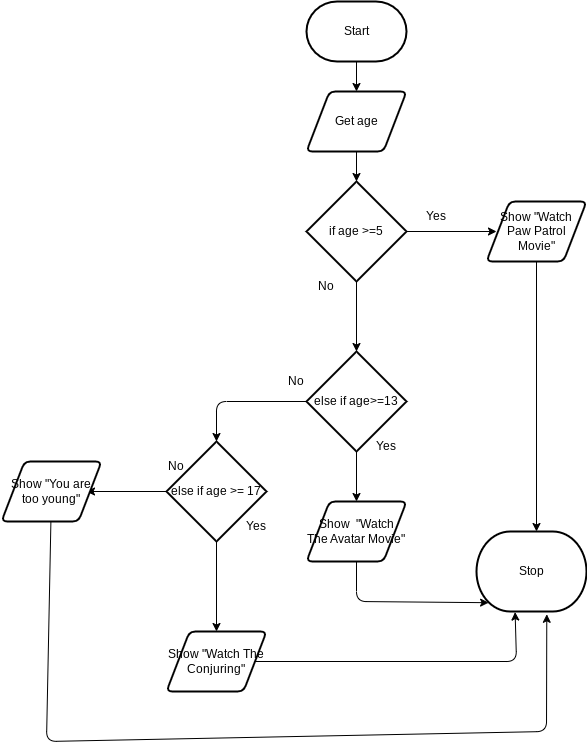

The diagram above was exported from draw.io. Its source (the exported page's mxGraphModel, read from the mxfile embedded in the PNG):
<mxGraphModel dx="699" dy="431" grid="1" gridSize="10" guides="1" tooltips="1" connect="1" arrows="1" fold="1" page="1" pageScale="1" pageWidth="850" pageHeight="1100" math="0" shadow="0">
  <root>
    <mxCell id="0" />
    <mxCell id="1" parent="0" />
    <mxCell id="22" style="edgeStyle=none;html=1;" edge="1" parent="1" source="2">
      <mxGeometry relative="1" as="geometry">
        <mxPoint x="780" y="260" as="targetPoint" />
      </mxGeometry>
    </mxCell>
    <mxCell id="2" value="Start" style="strokeWidth=2;html=1;shape=mxgraph.flowchart.terminator;whiteSpace=wrap;" parent="1" vertex="1">
      <mxGeometry x="730" y="170" width="100" height="60" as="geometry" />
    </mxCell>
    <mxCell id="3" value="Stop" style="strokeWidth=2;html=1;shape=mxgraph.flowchart.terminator;whiteSpace=wrap;" parent="1" vertex="1">
      <mxGeometry x="900" y="700" width="110" height="80" as="geometry" />
    </mxCell>
    <mxCell id="26" style="edgeStyle=none;html=1;" edge="1" parent="1" source="25">
      <mxGeometry relative="1" as="geometry">
        <mxPoint x="780" y="350" as="targetPoint" />
      </mxGeometry>
    </mxCell>
    <mxCell id="25" value="Get age" style="shape=parallelogram;html=1;strokeWidth=2;perimeter=parallelogramPerimeter;whiteSpace=wrap;rounded=1;arcSize=12;size=0.23;" vertex="1" parent="1">
      <mxGeometry x="730" y="260" width="100" height="60" as="geometry" />
    </mxCell>
    <mxCell id="29" value="Yes" style="text;strokeColor=none;align=center;fillColor=none;html=1;verticalAlign=middle;whiteSpace=wrap;rounded=0;" vertex="1" parent="1">
      <mxGeometry x="830" y="370" width="60" height="30" as="geometry" />
    </mxCell>
    <mxCell id="30" value="No" style="text;strokeColor=none;align=center;fillColor=none;html=1;verticalAlign=middle;whiteSpace=wrap;rounded=0;" vertex="1" parent="1">
      <mxGeometry x="720" y="440" width="60" height="30" as="geometry" />
    </mxCell>
    <mxCell id="33" style="edgeStyle=none;html=1;" edge="1" parent="1" source="31">
      <mxGeometry relative="1" as="geometry">
        <mxPoint x="920" y="400" as="targetPoint" />
      </mxGeometry>
    </mxCell>
    <mxCell id="34" style="edgeStyle=none;html=1;" edge="1" parent="1" source="31">
      <mxGeometry relative="1" as="geometry">
        <mxPoint x="780" y="520" as="targetPoint" />
      </mxGeometry>
    </mxCell>
    <mxCell id="31" value="if age &amp;gt;=5" style="strokeWidth=2;html=1;shape=mxgraph.flowchart.decision;whiteSpace=wrap;" vertex="1" parent="1">
      <mxGeometry x="730" y="350" width="100" height="100" as="geometry" />
    </mxCell>
    <mxCell id="38" style="edgeStyle=none;html=1;" edge="1" parent="1" source="36">
      <mxGeometry relative="1" as="geometry">
        <mxPoint x="960" y="700" as="targetPoint" />
      </mxGeometry>
    </mxCell>
    <mxCell id="36" value="Show &quot;Watch Paw Patrol Movie&quot;" style="shape=parallelogram;html=1;strokeWidth=2;perimeter=parallelogramPerimeter;whiteSpace=wrap;rounded=1;arcSize=12;size=0.23;" vertex="1" parent="1">
      <mxGeometry x="910" y="370" width="100" height="60" as="geometry" />
    </mxCell>
    <mxCell id="40" style="edgeStyle=none;html=1;" edge="1" parent="1" source="39">
      <mxGeometry relative="1" as="geometry">
        <mxPoint x="640" y="610" as="targetPoint" />
        <Array as="points">
          <mxPoint x="640" y="570" />
        </Array>
      </mxGeometry>
    </mxCell>
    <mxCell id="41" style="edgeStyle=none;html=1;" edge="1" parent="1" source="39">
      <mxGeometry relative="1" as="geometry">
        <mxPoint x="780" y="670" as="targetPoint" />
      </mxGeometry>
    </mxCell>
    <mxCell id="39" value="else if age&amp;gt;=13" style="strokeWidth=2;html=1;shape=mxgraph.flowchart.decision;whiteSpace=wrap;" vertex="1" parent="1">
      <mxGeometry x="730" y="520" width="100" height="100" as="geometry" />
    </mxCell>
    <mxCell id="43" value="No" style="text;strokeColor=none;align=center;fillColor=none;html=1;verticalAlign=middle;whiteSpace=wrap;rounded=0;" vertex="1" parent="1">
      <mxGeometry x="690" y="535" width="60" height="30" as="geometry" />
    </mxCell>
    <mxCell id="45" style="edgeStyle=none;html=1;entryX=0.11;entryY=0.89;entryDx=0;entryDy=0;entryPerimeter=0;" edge="1" parent="1" source="44" target="3">
      <mxGeometry relative="1" as="geometry">
        <mxPoint x="780" y="780" as="targetPoint" />
        <Array as="points">
          <mxPoint x="780" y="770" />
        </Array>
      </mxGeometry>
    </mxCell>
    <mxCell id="44" value="Show&amp;nbsp; &quot;Watch The Avatar Movie&quot;" style="shape=parallelogram;html=1;strokeWidth=2;perimeter=parallelogramPerimeter;whiteSpace=wrap;rounded=1;arcSize=12;size=0.23;" vertex="1" parent="1">
      <mxGeometry x="730" y="670" width="100" height="60" as="geometry" />
    </mxCell>
    <mxCell id="48" style="edgeStyle=none;html=1;" edge="1" parent="1" source="47" target="49">
      <mxGeometry relative="1" as="geometry">
        <mxPoint x="640" y="830" as="targetPoint" />
      </mxGeometry>
    </mxCell>
    <mxCell id="54" style="edgeStyle=none;html=1;" edge="1" parent="1" source="47">
      <mxGeometry relative="1" as="geometry">
        <mxPoint x="510" y="660" as="targetPoint" />
      </mxGeometry>
    </mxCell>
    <mxCell id="47" value="else if age &amp;gt;= 17" style="strokeWidth=2;html=1;shape=mxgraph.flowchart.decision;whiteSpace=wrap;" vertex="1" parent="1">
      <mxGeometry x="590" y="610" width="100" height="100" as="geometry" />
    </mxCell>
    <mxCell id="51" style="edgeStyle=none;html=1;entryX=0.351;entryY=1.007;entryDx=0;entryDy=0;entryPerimeter=0;" edge="1" parent="1" source="49" target="3">
      <mxGeometry relative="1" as="geometry">
        <mxPoint x="1010" y="840" as="targetPoint" />
        <Array as="points">
          <mxPoint x="940" y="830" />
        </Array>
      </mxGeometry>
    </mxCell>
    <mxCell id="49" value="Show &quot;Watch The Conjuring&quot;" style="shape=parallelogram;html=1;strokeWidth=2;perimeter=parallelogramPerimeter;whiteSpace=wrap;rounded=1;arcSize=12;size=0.23;" vertex="1" parent="1">
      <mxGeometry x="590" y="800" width="100" height="60" as="geometry" />
    </mxCell>
    <mxCell id="52" value="Yes" style="text;strokeColor=none;align=center;fillColor=none;html=1;verticalAlign=middle;whiteSpace=wrap;rounded=0;" vertex="1" parent="1">
      <mxGeometry x="650" y="680" width="60" height="30" as="geometry" />
    </mxCell>
    <mxCell id="55" value="No" style="text;strokeColor=none;align=center;fillColor=none;html=1;verticalAlign=middle;whiteSpace=wrap;rounded=0;" vertex="1" parent="1">
      <mxGeometry x="570" y="620" width="60" height="30" as="geometry" />
    </mxCell>
    <mxCell id="57" style="edgeStyle=none;html=1;entryX=0.639;entryY=1.035;entryDx=0;entryDy=0;entryPerimeter=0;" edge="1" parent="1" source="56" target="3">
      <mxGeometry relative="1" as="geometry">
        <mxPoint x="1030" y="900" as="targetPoint" />
        <Array as="points">
          <mxPoint x="470" y="910" />
          <mxPoint x="970" y="900" />
        </Array>
      </mxGeometry>
    </mxCell>
    <mxCell id="56" value="Show &quot;You are too young&quot;" style="shape=parallelogram;html=1;strokeWidth=2;perimeter=parallelogramPerimeter;whiteSpace=wrap;rounded=1;arcSize=12;size=0.23;" vertex="1" parent="1">
      <mxGeometry x="425" y="630" width="100" height="60" as="geometry" />
    </mxCell>
    <mxCell id="58" value="Yes" style="text;strokeColor=none;align=center;fillColor=none;html=1;verticalAlign=middle;whiteSpace=wrap;rounded=0;" vertex="1" parent="1">
      <mxGeometry x="780" y="600" width="60" height="30" as="geometry" />
    </mxCell>
  </root>
</mxGraphModel>